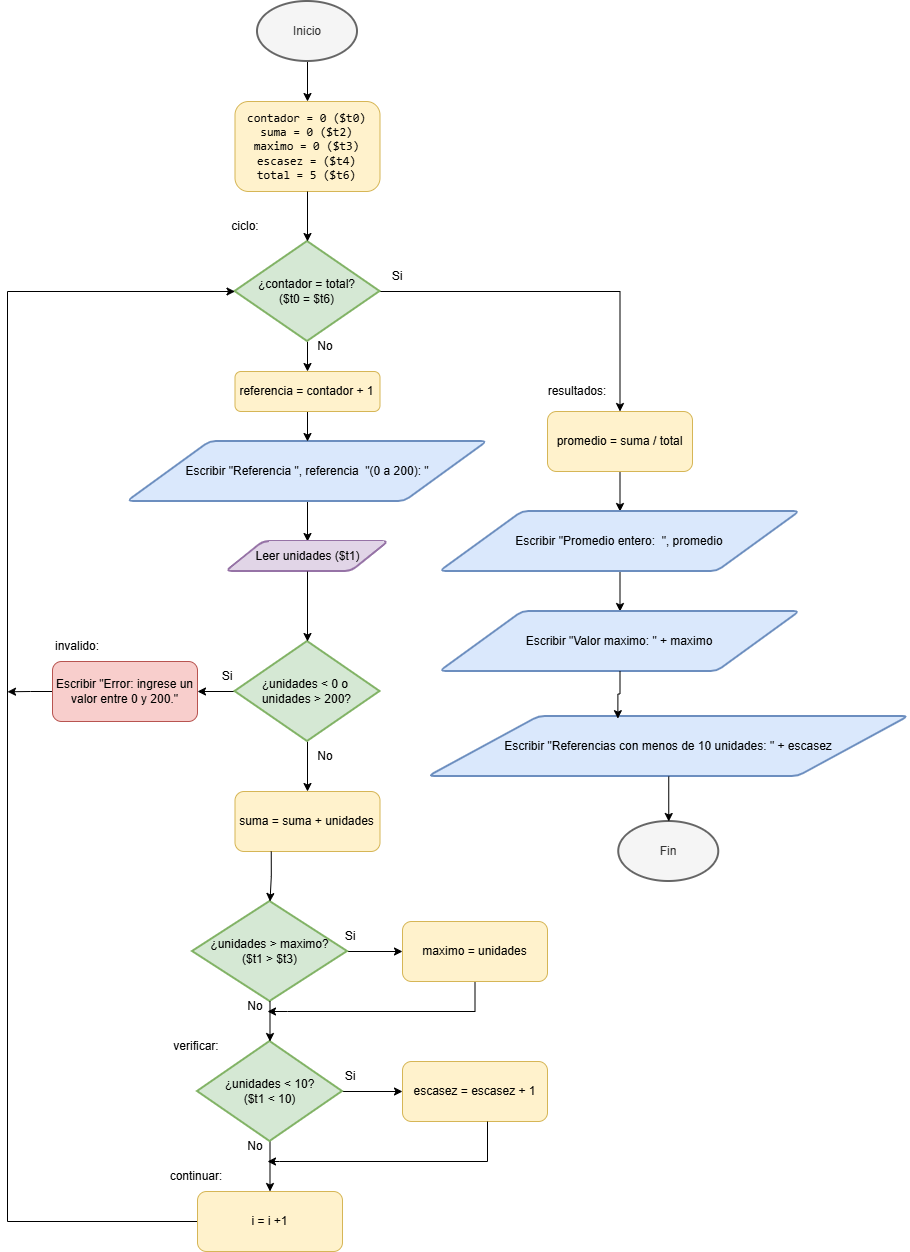

The diagram above was exported from draw.io. Its source (the exported page's mxGraphModel, read from the mxfile embedded in the PNG):
<mxGraphModel dx="1262" dy="2008" grid="1" gridSize="10" guides="1" tooltips="1" connect="1" arrows="1" fold="1" page="1" pageScale="1" pageWidth="690" pageHeight="980" math="0" shadow="0">
  <root>
    <mxCell id="0" />
    <mxCell id="1" parent="0" />
    <mxCell id="sYIVEmmu0vQAPEYA1llI-16" edge="1" parent="1" source="sYIVEmmu0vQAPEYA1llI-1" style="edgeStyle=orthogonalEdgeStyle;rounded=0;orthogonalLoop=1;jettySize=auto;html=1;exitX=0.5;exitY=1;exitDx=0;exitDy=0;exitPerimeter=0;entryX=0.5;entryY=0;entryDx=0;entryDy=0;defaultLabelBackgroundColor=page;labelPadding=0 4;" target="sYIVEmmu0vQAPEYA1llI-4">
      <mxGeometry relative="1" as="geometry" />
    </mxCell>
    <mxCell id="sYIVEmmu0vQAPEYA1llI-1" parent="1" style="strokeWidth=2;html=1;shape=mxgraph.flowchart.start_1;whiteSpace=wrap;perimeter=ellipsePerimeter;fillColor=#f5f5f5;fontColor=#333333;strokeColor=#666666;" value="Inicio" vertex="1">
      <mxGeometry height="60" width="100" x="290" y="-120" as="geometry" />
    </mxCell>
    <mxCell id="sYIVEmmu0vQAPEYA1llI-2" parent="1" style="strokeWidth=2;html=1;shape=mxgraph.flowchart.start_1;whiteSpace=wrap;perimeter=ellipsePerimeter;fillColor=#f5f5f5;fontColor=#333333;strokeColor=#666666;" value="Fin" vertex="1">
      <mxGeometry height="60" width="100" x="651.25" y="700" as="geometry" />
    </mxCell>
    <mxCell id="sYIVEmmu0vQAPEYA1llI-4" parent="1" style="rounded=1;whiteSpace=wrap;html=1;roundedPerimeter=1;fillColor=#fff2cc;strokeColor=#d6b656;" value="&lt;pre dir=&quot;ltr&quot;&gt;contador = 0 ($t0)&lt;br&gt;suma = 0 ($t2)&lt;br&gt;maximo = 0 ($t3)&lt;br&gt;escasez = ($t4)&lt;br&gt;total = 5 ($t6)&lt;/pre&gt;" vertex="1">
      <mxGeometry height="90" width="145" x="267.5" y="-20" as="geometry" />
    </mxCell>
    <mxCell id="sYIVEmmu0vQAPEYA1llI-19" edge="1" parent="1" source="sYIVEmmu0vQAPEYA1llI-5" style="edgeStyle=orthogonalEdgeStyle;rounded=0;orthogonalLoop=1;jettySize=auto;html=1;exitX=0.5;exitY=1;exitDx=0;exitDy=0;entryX=0.5;entryY=0;entryDx=0;entryDy=0;defaultLabelBackgroundColor=page;labelPadding=0 4;" target="sYIVEmmu0vQAPEYA1llI-6">
      <mxGeometry relative="1" as="geometry" />
    </mxCell>
    <mxCell id="sYIVEmmu0vQAPEYA1llI-5" parent="1" style="shape=parallelogram;html=1;strokeWidth=2;perimeter=parallelogramPerimeter;whiteSpace=wrap;rounded=1;arcSize=12;size=0.23;fillColor=#dae8fc;strokeColor=#6c8ebf;" value="Escribir &quot;Referencia &quot;, referencia&amp;nbsp; &quot;(0 a 200): &quot;" vertex="1">
      <mxGeometry height="60" width="360" x="160" y="320" as="geometry" />
    </mxCell>
    <mxCell id="sYIVEmmu0vQAPEYA1llI-6" parent="1" style="shape=parallelogram;html=1;strokeWidth=2;perimeter=parallelogramPerimeter;whiteSpace=wrap;rounded=1;arcSize=12;size=0.23;fillColor=#e1d5e7;strokeColor=#9673a6;" value="Leer unidades ($t1)" vertex="1">
      <mxGeometry height="30" width="162.5" x="258.75" y="420" as="geometry" />
    </mxCell>
    <mxCell id="sYIVEmmu0vQAPEYA1llI-50" edge="1" parent="1" source="sYIVEmmu0vQAPEYA1llI-7" style="edgeStyle=orthogonalEdgeStyle;rounded=0;orthogonalLoop=1;jettySize=auto;html=1;exitX=1;exitY=0.5;exitDx=0;exitDy=0;exitPerimeter=0;entryX=0.5;entryY=0;entryDx=0;entryDy=0;defaultLabelBackgroundColor=page;labelPadding=0 4;" target="sYIVEmmu0vQAPEYA1llI-48">
      <mxGeometry relative="1" as="geometry" />
    </mxCell>
    <mxCell id="sYIVEmmu0vQAPEYA1llI-60" edge="1" parent="1" source="sYIVEmmu0vQAPEYA1llI-7" style="edgeStyle=orthogonalEdgeStyle;rounded=0;orthogonalLoop=1;jettySize=auto;html=1;exitX=0.5;exitY=1;exitDx=0;exitDy=0;exitPerimeter=0;entryX=0.5;entryY=0;entryDx=0;entryDy=0;defaultLabelBackgroundColor=page;labelPadding=0 4;" target="sYIVEmmu0vQAPEYA1llI-59">
      <mxGeometry relative="1" as="geometry" />
    </mxCell>
    <mxCell id="sYIVEmmu0vQAPEYA1llI-7" parent="1" style="strokeWidth=2;html=1;shape=mxgraph.flowchart.decision;whiteSpace=wrap;fillColor=#d5e8d4;strokeColor=#82b366;" value="¿contador = total?&lt;div&gt;($t0 = $t6)&lt;/div&gt;" vertex="1">
      <mxGeometry height="100" width="145" x="267.5" y="120" as="geometry" />
    </mxCell>
    <mxCell id="sYIVEmmu0vQAPEYA1llI-10" edge="1" parent="1" source="sYIVEmmu0vQAPEYA1llI-8" style="edgeStyle=orthogonalEdgeStyle;rounded=0;orthogonalLoop=1;jettySize=auto;html=1;exitX=0;exitY=0.5;exitDx=0;exitDy=0;exitPerimeter=0;entryX=1;entryY=0.5;entryDx=0;entryDy=0;defaultLabelBackgroundColor=page;labelPadding=0 4;" target="sYIVEmmu0vQAPEYA1llI-9">
      <mxGeometry relative="1" as="geometry" />
    </mxCell>
    <mxCell id="sYIVEmmu0vQAPEYA1llI-14" edge="1" parent="1" source="sYIVEmmu0vQAPEYA1llI-8" style="edgeStyle=orthogonalEdgeStyle;rounded=0;orthogonalLoop=1;jettySize=auto;html=1;exitX=0.5;exitY=1;exitDx=0;exitDy=0;exitPerimeter=0;entryX=0.5;entryY=0;entryDx=0;entryDy=0;defaultLabelBackgroundColor=page;labelPadding=0 4;" target="sYIVEmmu0vQAPEYA1llI-13">
      <mxGeometry relative="1" as="geometry" />
    </mxCell>
    <mxCell id="sYIVEmmu0vQAPEYA1llI-8" parent="1" style="strokeWidth=2;html=1;shape=mxgraph.flowchart.decision;whiteSpace=wrap;fillColor=#d5e8d4;strokeColor=#82b366;" value="¿unidades &amp;lt; 0 o&amp;nbsp;&lt;div&gt;unidades &amp;gt; 200?&lt;/div&gt;" vertex="1">
      <mxGeometry height="100" width="145" x="267.5" y="520" as="geometry" />
    </mxCell>
    <mxCell id="sYIVEmmu0vQAPEYA1llI-45" edge="1" parent="1" source="sYIVEmmu0vQAPEYA1llI-9" style="edgeStyle=orthogonalEdgeStyle;rounded=0;orthogonalLoop=1;jettySize=auto;html=1;exitX=0;exitY=0.5;exitDx=0;exitDy=0;defaultLabelBackgroundColor=page;labelPadding=0 4;">
      <mxGeometry relative="1" as="geometry">
        <mxPoint x="40" y="570.2758620689656" as="targetPoint" />
      </mxGeometry>
    </mxCell>
    <mxCell id="sYIVEmmu0vQAPEYA1llI-9" parent="1" style="rounded=1;whiteSpace=wrap;html=1;roundedPerimeter=1;fillColor=#f8cecc;strokeColor=#b85450;" value="&lt;div&gt;&lt;div&gt;Escribir &quot;Error: ingrese un valor entre 0 y 200.&quot;&lt;/div&gt;&lt;/div&gt;" vertex="1">
      <mxGeometry height="60" width="145" x="85" y="540" as="geometry" />
    </mxCell>
    <mxCell id="sYIVEmmu0vQAPEYA1llI-11" parent="1" style="text;html=1;whiteSpace=wrap;strokeColor=none;fillColor=none;align=center;verticalAlign=middle;rounded=0;" value="Si" vertex="1">
      <mxGeometry height="30" width="60" x="230" y="540" as="geometry" />
    </mxCell>
    <mxCell id="sYIVEmmu0vQAPEYA1llI-13" parent="1" style="rounded=1;whiteSpace=wrap;html=1;roundedPerimeter=1;fillColor=#fff2cc;strokeColor=#d6b656;" value="&lt;div&gt;&lt;div&gt;suma = suma + unidades&lt;/div&gt;&lt;/div&gt;" vertex="1">
      <mxGeometry height="60" width="145" x="267.5" y="670" as="geometry" />
    </mxCell>
    <mxCell id="sYIVEmmu0vQAPEYA1llI-15" parent="1" style="text;html=1;whiteSpace=wrap;strokeColor=none;fillColor=none;align=center;verticalAlign=middle;rounded=0;" value="No" vertex="1">
      <mxGeometry height="30" width="60" x="327.5" y="620" as="geometry" />
    </mxCell>
    <mxCell id="sYIVEmmu0vQAPEYA1llI-17" edge="1" parent="1" source="sYIVEmmu0vQAPEYA1llI-4" style="edgeStyle=orthogonalEdgeStyle;rounded=0;orthogonalLoop=1;jettySize=auto;html=1;exitX=0.5;exitY=1;exitDx=0;exitDy=0;entryX=0.5;entryY=0;entryDx=0;entryDy=0;entryPerimeter=0;defaultLabelBackgroundColor=page;labelPadding=0 4;" target="sYIVEmmu0vQAPEYA1llI-7">
      <mxGeometry relative="1" as="geometry" />
    </mxCell>
    <mxCell id="sYIVEmmu0vQAPEYA1llI-20" edge="1" parent="1" source="sYIVEmmu0vQAPEYA1llI-6" style="edgeStyle=orthogonalEdgeStyle;rounded=0;orthogonalLoop=1;jettySize=auto;html=1;exitX=0.5;exitY=1;exitDx=0;exitDy=0;entryX=0.5;entryY=0;entryDx=0;entryDy=0;entryPerimeter=0;defaultLabelBackgroundColor=page;labelPadding=0 4;" target="sYIVEmmu0vQAPEYA1llI-8">
      <mxGeometry relative="1" as="geometry" />
    </mxCell>
    <mxCell id="sYIVEmmu0vQAPEYA1llI-23" edge="1" parent="1" source="sYIVEmmu0vQAPEYA1llI-21" style="edgeStyle=orthogonalEdgeStyle;rounded=0;orthogonalLoop=1;jettySize=auto;html=1;exitX=1;exitY=0.5;exitDx=0;exitDy=0;exitPerimeter=0;entryX=0;entryY=0.5;entryDx=0;entryDy=0;defaultLabelBackgroundColor=page;labelPadding=0 4;" target="sYIVEmmu0vQAPEYA1llI-22">
      <mxGeometry relative="1" as="geometry" />
    </mxCell>
    <mxCell id="sYIVEmmu0vQAPEYA1llI-21" parent="1" style="strokeWidth=2;html=1;shape=mxgraph.flowchart.decision;whiteSpace=wrap;fillColor=#d5e8d4;strokeColor=#82b366;" value="¿unidades &amp;gt; maximo?&lt;div&gt;($t1 &amp;gt; $t3)&lt;/div&gt;" vertex="1">
      <mxGeometry height="100" width="155" x="225" y="780" as="geometry" />
    </mxCell>
    <mxCell id="sYIVEmmu0vQAPEYA1llI-35" edge="1" parent="1" source="sYIVEmmu0vQAPEYA1llI-22" style="edgeStyle=orthogonalEdgeStyle;rounded=0;orthogonalLoop=1;jettySize=auto;html=1;exitX=0.5;exitY=1;exitDx=0;exitDy=0;defaultLabelBackgroundColor=page;labelPadding=0 4;">
      <mxGeometry relative="1" x="-0.04" as="geometry">
        <Array as="points">
          <mxPoint x="507.5" y="890" />
          <mxPoint x="320" y="890" />
        </Array>
        <mxPoint x="300" y="890" as="targetPoint" />
      </mxGeometry>
    </mxCell>
    <mxCell id="sYIVEmmu0vQAPEYA1llI-22" parent="1" style="rounded=1;whiteSpace=wrap;html=1;roundedPerimeter=1;fillColor=#fff2cc;strokeColor=#d6b656;" value="maximo = unidades" vertex="1">
      <mxGeometry height="60" width="145" x="435" y="800" as="geometry" />
    </mxCell>
    <mxCell id="sYIVEmmu0vQAPEYA1llI-37" edge="1" parent="1" source="sYIVEmmu0vQAPEYA1llI-24" style="edgeStyle=orthogonalEdgeStyle;rounded=0;orthogonalLoop=1;jettySize=auto;html=1;exitX=1;exitY=0.5;exitDx=0;exitDy=0;exitPerimeter=0;entryX=0;entryY=0.5;entryDx=0;entryDy=0;defaultLabelBackgroundColor=page;labelPadding=0 4;" target="sYIVEmmu0vQAPEYA1llI-36">
      <mxGeometry relative="1" as="geometry" />
    </mxCell>
    <mxCell id="sYIVEmmu0vQAPEYA1llI-40" edge="1" parent="1" source="sYIVEmmu0vQAPEYA1llI-24" style="edgeStyle=orthogonalEdgeStyle;rounded=0;orthogonalLoop=1;jettySize=auto;html=1;exitX=0.5;exitY=1;exitDx=0;exitDy=0;exitPerimeter=0;entryX=0.5;entryY=0;entryDx=0;entryDy=0;defaultLabelBackgroundColor=page;labelPadding=0 4;" target="sYIVEmmu0vQAPEYA1llI-39">
      <mxGeometry relative="1" as="geometry" />
    </mxCell>
    <mxCell id="sYIVEmmu0vQAPEYA1llI-24" parent="1" style="strokeWidth=2;html=1;shape=mxgraph.flowchart.decision;whiteSpace=wrap;fillColor=#d5e8d4;strokeColor=#82b366;" value="¿unidades &amp;lt; 10?&lt;div&gt;($t1 &amp;lt; 10)&lt;/div&gt;" vertex="1">
      <mxGeometry height="100" width="145" x="230" y="920" as="geometry" />
    </mxCell>
    <mxCell id="sYIVEmmu0vQAPEYA1llI-29" edge="1" parent="1" source="sYIVEmmu0vQAPEYA1llI-13" style="edgeStyle=orthogonalEdgeStyle;rounded=0;orthogonalLoop=1;jettySize=auto;html=1;exitX=0.25;exitY=1;exitDx=0;exitDy=0;entryX=0.5;entryY=0;entryDx=0;entryDy=0;entryPerimeter=0;defaultLabelBackgroundColor=page;labelPadding=0 4;" target="sYIVEmmu0vQAPEYA1llI-21">
      <mxGeometry relative="1" as="geometry" />
    </mxCell>
    <mxCell id="sYIVEmmu0vQAPEYA1llI-30" parent="1" style="text;html=1;whiteSpace=wrap;strokeColor=none;fillColor=none;align=center;verticalAlign=middle;rounded=0;" value="Si" vertex="1">
      <mxGeometry height="30" width="60" x="352.5" y="800" as="geometry" />
    </mxCell>
    <mxCell id="sYIVEmmu0vQAPEYA1llI-31" parent="1" style="text;html=1;whiteSpace=wrap;strokeColor=none;fillColor=none;align=center;verticalAlign=middle;rounded=0;" value="No" vertex="1">
      <mxGeometry height="30" width="40" x="267.5" y="870" as="geometry" />
    </mxCell>
    <mxCell id="sYIVEmmu0vQAPEYA1llI-32" edge="1" parent="1" source="sYIVEmmu0vQAPEYA1llI-21" style="edgeStyle=orthogonalEdgeStyle;rounded=0;orthogonalLoop=1;jettySize=auto;html=1;exitX=0.5;exitY=1;exitDx=0;exitDy=0;exitPerimeter=0;entryX=0.5;entryY=0;entryDx=0;entryDy=0;entryPerimeter=0;defaultLabelBackgroundColor=page;labelPadding=0 4;" target="sYIVEmmu0vQAPEYA1llI-24">
      <mxGeometry relative="1" as="geometry" />
    </mxCell>
    <mxCell id="sYIVEmmu0vQAPEYA1llI-36" parent="1" style="rounded=1;whiteSpace=wrap;html=1;roundedPerimeter=1;fillColor=#fff2cc;strokeColor=#d6b656;" value="escasez = escasez + 1" vertex="1">
      <mxGeometry height="60" width="145" x="435" y="940" as="geometry" />
    </mxCell>
    <mxCell id="sYIVEmmu0vQAPEYA1llI-38" parent="1" style="text;html=1;whiteSpace=wrap;strokeColor=none;fillColor=none;align=center;verticalAlign=middle;rounded=0;" value="Si" vertex="1">
      <mxGeometry height="30" width="60" x="352.5" y="940" as="geometry" />
    </mxCell>
    <mxCell id="sYIVEmmu0vQAPEYA1llI-44" edge="1" parent="1" source="sYIVEmmu0vQAPEYA1llI-39" style="edgeStyle=orthogonalEdgeStyle;rounded=0;orthogonalLoop=1;jettySize=auto;html=1;exitX=0;exitY=0.5;exitDx=0;exitDy=0;defaultLabelBackgroundColor=page;labelPadding=0 4;entryX=0;entryY=0.5;entryDx=0;entryDy=0;entryPerimeter=0;" target="sYIVEmmu0vQAPEYA1llI-7">
      <mxGeometry relative="1" x="0.0004" as="geometry">
        <Array as="points">
          <mxPoint x="40" y="1100" />
          <mxPoint x="40" y="170" />
        </Array>
        <mxPoint x="40" y="250" as="targetPoint" />
      </mxGeometry>
    </mxCell>
    <mxCell id="sYIVEmmu0vQAPEYA1llI-39" parent="1" style="rounded=1;whiteSpace=wrap;html=1;roundedPerimeter=1;fillColor=#fff2cc;strokeColor=#d6b656;" value="i = i +1" vertex="1">
      <mxGeometry height="60" width="145" x="230" y="1070" as="geometry" />
    </mxCell>
    <mxCell id="sYIVEmmu0vQAPEYA1llI-42" edge="1" parent="1" style="edgeStyle=orthogonalEdgeStyle;rounded=0;orthogonalLoop=1;jettySize=auto;html=1;exitX=0.5;exitY=1;exitDx=0;exitDy=0;defaultLabelBackgroundColor=page;labelPadding=0 4;">
      <mxGeometry relative="1" x="-0.0462" as="geometry">
        <Array as="points">
          <mxPoint x="520" y="1040" />
          <mxPoint x="312" y="1040" />
        </Array>
        <mxPoint x="520" y="1000" as="sourcePoint" />
        <mxPoint x="300" y="1040" as="targetPoint" />
      </mxGeometry>
    </mxCell>
    <mxCell id="sYIVEmmu0vQAPEYA1llI-43" parent="1" style="text;html=1;whiteSpace=wrap;strokeColor=none;fillColor=none;align=center;verticalAlign=middle;rounded=0;" value="No" vertex="1">
      <mxGeometry height="30" width="40" x="267.5" y="1010" as="geometry" />
    </mxCell>
    <mxCell id="sYIVEmmu0vQAPEYA1llI-46" parent="1" style="text;html=1;whiteSpace=wrap;strokeColor=none;fillColor=none;align=center;verticalAlign=middle;rounded=0;" value="Si" vertex="1">
      <mxGeometry height="30" width="60" x="400" y="140" as="geometry" />
    </mxCell>
    <mxCell id="sYIVEmmu0vQAPEYA1llI-47" parent="1" style="text;html=1;whiteSpace=wrap;strokeColor=none;fillColor=none;align=center;verticalAlign=middle;rounded=0;" value="No" vertex="1">
      <mxGeometry height="30" width="60" x="327.5" y="210" as="geometry" />
    </mxCell>
    <mxCell id="sYIVEmmu0vQAPEYA1llI-54" edge="1" parent="1" source="sYIVEmmu0vQAPEYA1llI-48" style="edgeStyle=orthogonalEdgeStyle;rounded=0;orthogonalLoop=1;jettySize=auto;html=1;exitX=0.5;exitY=1;exitDx=0;exitDy=0;entryX=0.5;entryY=0;entryDx=0;entryDy=0;defaultLabelBackgroundColor=page;labelPadding=0 4;" target="sYIVEmmu0vQAPEYA1llI-51">
      <mxGeometry relative="1" as="geometry" />
    </mxCell>
    <mxCell id="sYIVEmmu0vQAPEYA1llI-48" parent="1" style="rounded=1;whiteSpace=wrap;html=1;roundedPerimeter=1;fillColor=#fff2cc;strokeColor=#d6b656;" value="promedio = suma / total" vertex="1">
      <mxGeometry height="60" width="145" x="580" y="290" as="geometry" />
    </mxCell>
    <mxCell id="sYIVEmmu0vQAPEYA1llI-55" edge="1" parent="1" source="sYIVEmmu0vQAPEYA1llI-51" style="edgeStyle=orthogonalEdgeStyle;rounded=0;orthogonalLoop=1;jettySize=auto;html=1;exitX=0.5;exitY=1;exitDx=0;exitDy=0;entryX=0.5;entryY=0;entryDx=0;entryDy=0;defaultLabelBackgroundColor=page;labelPadding=0 4;" target="sYIVEmmu0vQAPEYA1llI-52">
      <mxGeometry relative="1" as="geometry" />
    </mxCell>
    <mxCell id="sYIVEmmu0vQAPEYA1llI-51" parent="1" style="shape=parallelogram;html=1;strokeWidth=2;perimeter=parallelogramPerimeter;whiteSpace=wrap;rounded=1;arcSize=12;size=0.23;fillColor=#dae8fc;strokeColor=#6c8ebf;" value="Escribir &quot;Promedio entero:&amp;nbsp; &quot;, promedio" vertex="1">
      <mxGeometry height="60" width="360" x="472.5" y="390" as="geometry" />
    </mxCell>
    <mxCell id="sYIVEmmu0vQAPEYA1llI-52" parent="1" style="shape=parallelogram;html=1;strokeWidth=2;perimeter=parallelogramPerimeter;whiteSpace=wrap;rounded=1;arcSize=12;size=0.23;fillColor=#dae8fc;strokeColor=#6c8ebf;" value="Escribir &quot;Valor maximo: &quot; + maximo" vertex="1">
      <mxGeometry height="60" width="360" x="472.5" y="490" as="geometry" />
    </mxCell>
    <mxCell id="sYIVEmmu0vQAPEYA1llI-53" parent="1" style="shape=parallelogram;html=1;strokeWidth=2;perimeter=parallelogramPerimeter;whiteSpace=wrap;rounded=1;arcSize=12;size=0.23;fillColor=#dae8fc;strokeColor=#6c8ebf;" value="Escribir &quot;Referencias con menos de 10 unidades: &quot; + escasez" vertex="1">
      <mxGeometry height="60" width="480" x="461.25" y="595" as="geometry" />
    </mxCell>
    <mxCell id="sYIVEmmu0vQAPEYA1llI-56" edge="1" parent="1" source="sYIVEmmu0vQAPEYA1llI-52" style="edgeStyle=orthogonalEdgeStyle;rounded=0;orthogonalLoop=1;jettySize=auto;html=1;exitX=0.5;exitY=1;exitDx=0;exitDy=0;entryX=0.394;entryY=0.036;entryDx=0;entryDy=0;entryPerimeter=0;defaultLabelBackgroundColor=page;labelPadding=0 4;" target="sYIVEmmu0vQAPEYA1llI-53">
      <mxGeometry relative="1" as="geometry" />
    </mxCell>
    <mxCell id="sYIVEmmu0vQAPEYA1llI-57" edge="1" parent="1" source="sYIVEmmu0vQAPEYA1llI-53" style="edgeStyle=orthogonalEdgeStyle;rounded=0;orthogonalLoop=1;jettySize=auto;html=1;exitX=0.5;exitY=1;exitDx=0;exitDy=0;entryX=0.5;entryY=0;entryDx=0;entryDy=0;entryPerimeter=0;defaultLabelBackgroundColor=page;labelPadding=0 4;" target="sYIVEmmu0vQAPEYA1llI-2">
      <mxGeometry relative="1" as="geometry" />
    </mxCell>
    <mxCell id="sYIVEmmu0vQAPEYA1llI-58" parent="1" style="text;html=1;whiteSpace=wrap;strokeColor=none;fillColor=none;align=center;verticalAlign=middle;rounded=0;" value="ciclo:" vertex="1">
      <mxGeometry height="30" width="60" x="247.5" y="90" as="geometry" />
    </mxCell>
    <mxCell id="sYIVEmmu0vQAPEYA1llI-61" edge="1" parent="1" source="sYIVEmmu0vQAPEYA1llI-59" style="edgeStyle=orthogonalEdgeStyle;rounded=0;orthogonalLoop=1;jettySize=auto;html=1;exitX=0.5;exitY=1;exitDx=0;exitDy=0;entryX=0.5;entryY=0;entryDx=0;entryDy=0;defaultLabelBackgroundColor=page;labelPadding=0 4;" target="sYIVEmmu0vQAPEYA1llI-5">
      <mxGeometry relative="1" as="geometry" />
    </mxCell>
    <mxCell id="sYIVEmmu0vQAPEYA1llI-59" parent="1" style="rounded=1;whiteSpace=wrap;html=1;roundedPerimeter=1;fillColor=#fff2cc;strokeColor=#d6b656;" value="referencia = contador + 1" vertex="1">
      <mxGeometry height="40" width="145" x="267.5" y="250" as="geometry" />
    </mxCell>
    <mxCell id="sYIVEmmu0vQAPEYA1llI-63" parent="1" style="text;html=1;whiteSpace=wrap;strokeColor=none;fillColor=none;align=center;verticalAlign=middle;rounded=0;" value="invalido:" vertex="1">
      <mxGeometry height="30" width="60" x="80" y="510" as="geometry" />
    </mxCell>
    <mxCell id="sYIVEmmu0vQAPEYA1llI-64" parent="1" style="text;html=1;whiteSpace=wrap;strokeColor=none;fillColor=none;align=center;verticalAlign=middle;rounded=0;" value="continuar:" vertex="1">
      <mxGeometry height="30" width="60" x="198.75" y="1040" as="geometry" />
    </mxCell>
    <mxCell id="sYIVEmmu0vQAPEYA1llI-65" parent="1" style="text;html=1;whiteSpace=wrap;strokeColor=none;fillColor=none;align=center;verticalAlign=middle;rounded=0;" value="verificar:" vertex="1">
      <mxGeometry height="30" width="60" x="198.75" y="910" as="geometry" />
    </mxCell>
    <mxCell id="sYIVEmmu0vQAPEYA1llI-66" parent="1" style="text;html=1;whiteSpace=wrap;strokeColor=none;fillColor=none;align=center;verticalAlign=middle;rounded=0;" value="resultados:" vertex="1">
      <mxGeometry height="30" width="60" x="580" y="255" as="geometry" />
    </mxCell>
  </root>
</mxGraphModel>